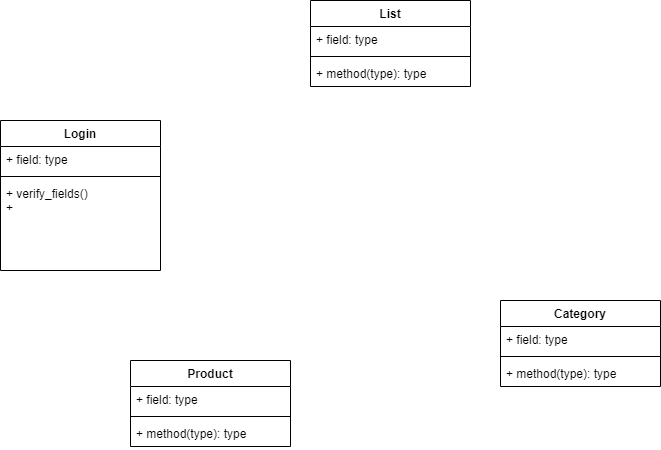

The diagram above was exported from draw.io. Its source (the exported page's mxGraphModel, read from the mxfile embedded in the PNG):
<mxGraphModel dx="862" dy="520" grid="1" gridSize="10" guides="1" tooltips="1" connect="1" arrows="1" fold="1" page="1" pageScale="1" pageWidth="827" pageHeight="1169" math="0" shadow="0">
  <root>
    <mxCell id="0" />
    <mxCell id="1" parent="0" />
    <mxCell id="VQTmQkn1Iq67a3dxknTd-1" value="Login" style="swimlane;fontStyle=1;align=center;verticalAlign=top;childLayout=stackLayout;horizontal=1;startSize=26;horizontalStack=0;resizeParent=1;resizeParentMax=0;resizeLast=0;collapsible=1;marginBottom=0;" parent="1" vertex="1">
      <mxGeometry x="130" y="190" width="160" height="150" as="geometry">
        <mxRectangle x="330" y="230" width="70" height="26" as="alternateBounds" />
      </mxGeometry>
    </mxCell>
    <mxCell id="VQTmQkn1Iq67a3dxknTd-2" value="+ field: type" style="text;strokeColor=none;fillColor=none;align=left;verticalAlign=top;spacingLeft=4;spacingRight=4;overflow=hidden;rotatable=0;points=[[0,0.5],[1,0.5]];portConstraint=eastwest;" parent="VQTmQkn1Iq67a3dxknTd-1" vertex="1">
      <mxGeometry y="26" width="160" height="26" as="geometry" />
    </mxCell>
    <mxCell id="VQTmQkn1Iq67a3dxknTd-3" value="" style="line;strokeWidth=1;fillColor=none;align=left;verticalAlign=middle;spacingTop=-1;spacingLeft=3;spacingRight=3;rotatable=0;labelPosition=right;points=[];portConstraint=eastwest;" parent="VQTmQkn1Iq67a3dxknTd-1" vertex="1">
      <mxGeometry y="52" width="160" height="8" as="geometry" />
    </mxCell>
    <mxCell id="VQTmQkn1Iq67a3dxknTd-4" value="+ verify_fields()&#10;+" style="text;strokeColor=none;fillColor=none;align=left;verticalAlign=top;spacingLeft=4;spacingRight=4;overflow=hidden;rotatable=0;points=[[0,0.5],[1,0.5]];portConstraint=eastwest;" parent="VQTmQkn1Iq67a3dxknTd-1" vertex="1">
      <mxGeometry y="60" width="160" height="90" as="geometry" />
    </mxCell>
    <mxCell id="VQTmQkn1Iq67a3dxknTd-5" value="Product" style="swimlane;fontStyle=1;align=center;verticalAlign=top;childLayout=stackLayout;horizontal=1;startSize=26;horizontalStack=0;resizeParent=1;resizeParentMax=0;resizeLast=0;collapsible=1;marginBottom=0;" parent="1" vertex="1">
      <mxGeometry x="260" y="430" width="160" height="86" as="geometry" />
    </mxCell>
    <mxCell id="VQTmQkn1Iq67a3dxknTd-6" value="+ field: type" style="text;strokeColor=none;fillColor=none;align=left;verticalAlign=top;spacingLeft=4;spacingRight=4;overflow=hidden;rotatable=0;points=[[0,0.5],[1,0.5]];portConstraint=eastwest;" parent="VQTmQkn1Iq67a3dxknTd-5" vertex="1">
      <mxGeometry y="26" width="160" height="26" as="geometry" />
    </mxCell>
    <mxCell id="VQTmQkn1Iq67a3dxknTd-7" value="" style="line;strokeWidth=1;fillColor=none;align=left;verticalAlign=middle;spacingTop=-1;spacingLeft=3;spacingRight=3;rotatable=0;labelPosition=right;points=[];portConstraint=eastwest;" parent="VQTmQkn1Iq67a3dxknTd-5" vertex="1">
      <mxGeometry y="52" width="160" height="8" as="geometry" />
    </mxCell>
    <mxCell id="VQTmQkn1Iq67a3dxknTd-8" value="+ method(type): type" style="text;strokeColor=none;fillColor=none;align=left;verticalAlign=top;spacingLeft=4;spacingRight=4;overflow=hidden;rotatable=0;points=[[0,0.5],[1,0.5]];portConstraint=eastwest;" parent="VQTmQkn1Iq67a3dxknTd-5" vertex="1">
      <mxGeometry y="60" width="160" height="26" as="geometry" />
    </mxCell>
    <mxCell id="VQTmQkn1Iq67a3dxknTd-9" value="List" style="swimlane;fontStyle=1;align=center;verticalAlign=top;childLayout=stackLayout;horizontal=1;startSize=26;horizontalStack=0;resizeParent=1;resizeParentMax=0;resizeLast=0;collapsible=1;marginBottom=0;" parent="1" vertex="1">
      <mxGeometry x="440" y="70" width="160" height="86" as="geometry" />
    </mxCell>
    <mxCell id="VQTmQkn1Iq67a3dxknTd-10" value="+ field: type" style="text;strokeColor=none;fillColor=none;align=left;verticalAlign=top;spacingLeft=4;spacingRight=4;overflow=hidden;rotatable=0;points=[[0,0.5],[1,0.5]];portConstraint=eastwest;" parent="VQTmQkn1Iq67a3dxknTd-9" vertex="1">
      <mxGeometry y="26" width="160" height="26" as="geometry" />
    </mxCell>
    <mxCell id="VQTmQkn1Iq67a3dxknTd-11" value="" style="line;strokeWidth=1;fillColor=none;align=left;verticalAlign=middle;spacingTop=-1;spacingLeft=3;spacingRight=3;rotatable=0;labelPosition=right;points=[];portConstraint=eastwest;" parent="VQTmQkn1Iq67a3dxknTd-9" vertex="1">
      <mxGeometry y="52" width="160" height="8" as="geometry" />
    </mxCell>
    <mxCell id="VQTmQkn1Iq67a3dxknTd-12" value="+ method(type): type" style="text;strokeColor=none;fillColor=none;align=left;verticalAlign=top;spacingLeft=4;spacingRight=4;overflow=hidden;rotatable=0;points=[[0,0.5],[1,0.5]];portConstraint=eastwest;" parent="VQTmQkn1Iq67a3dxknTd-9" vertex="1">
      <mxGeometry y="60" width="160" height="26" as="geometry" />
    </mxCell>
    <mxCell id="VQTmQkn1Iq67a3dxknTd-13" value="Category" style="swimlane;fontStyle=1;align=center;verticalAlign=top;childLayout=stackLayout;horizontal=1;startSize=26;horizontalStack=0;resizeParent=1;resizeParentMax=0;resizeLast=0;collapsible=1;marginBottom=0;" parent="1" vertex="1">
      <mxGeometry x="630" y="370" width="160" height="86" as="geometry" />
    </mxCell>
    <mxCell id="VQTmQkn1Iq67a3dxknTd-14" value="+ field: type" style="text;strokeColor=none;fillColor=none;align=left;verticalAlign=top;spacingLeft=4;spacingRight=4;overflow=hidden;rotatable=0;points=[[0,0.5],[1,0.5]];portConstraint=eastwest;" parent="VQTmQkn1Iq67a3dxknTd-13" vertex="1">
      <mxGeometry y="26" width="160" height="26" as="geometry" />
    </mxCell>
    <mxCell id="VQTmQkn1Iq67a3dxknTd-15" value="" style="line;strokeWidth=1;fillColor=none;align=left;verticalAlign=middle;spacingTop=-1;spacingLeft=3;spacingRight=3;rotatable=0;labelPosition=right;points=[];portConstraint=eastwest;" parent="VQTmQkn1Iq67a3dxknTd-13" vertex="1">
      <mxGeometry y="52" width="160" height="8" as="geometry" />
    </mxCell>
    <mxCell id="VQTmQkn1Iq67a3dxknTd-16" value="+ method(type): type" style="text;strokeColor=none;fillColor=none;align=left;verticalAlign=top;spacingLeft=4;spacingRight=4;overflow=hidden;rotatable=0;points=[[0,0.5],[1,0.5]];portConstraint=eastwest;" parent="VQTmQkn1Iq67a3dxknTd-13" vertex="1">
      <mxGeometry y="60" width="160" height="26" as="geometry" />
    </mxCell>
  </root>
</mxGraphModel>